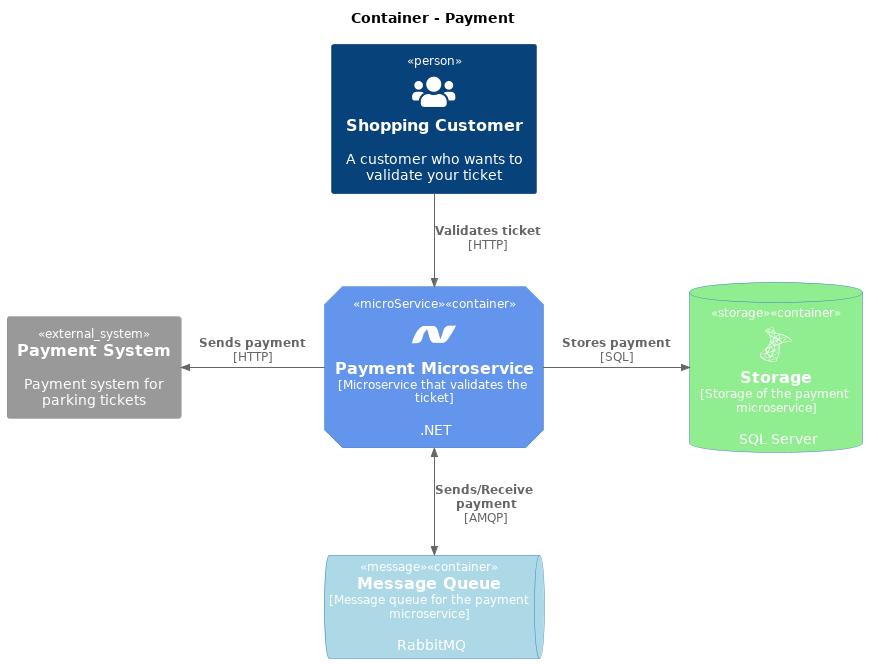

The diagram above was rendered by PlantUML. Its source (embedded in the PNG):
@startuml Container_Payment_Diagram

!include <C4/C4_Container>

!define DEVICONS https://raw.githubusercontent.com/tupadr3/plantuml-icon-font-sprites/master/devicons
!define FONTAWESOME https://raw.githubusercontent.com/tupadr3/plantuml-icon-font-sprites/master/font-awesome-5
!include DEVICONS/msql_server.puml
!include FONTAWESOME/users.puml
!include DEVICONS/dotnet.puml

AddElementTag("microService", $shape=EightSidedShape(), $bgColor="CornflowerBlue", $fontColor="white")
AddElementTag("storage", $shape=RoundedBoxShape(), $bgColor=LightGreen, $fontColor="white")
AddElementTag("message", $shape=HexagonShape(), $bgColor=LightBlue, $fontColor="white")

title Container - Payment

Person(customer, "Shopping Customer", "A customer who wants to validate your ticket", $sprite="users")

Container(microService, "Payment Microservice", "Microservice that validates the ticket", ".NET", $sprite="dotnet", $tags = "microService")

ContainerDb(storage, "Storage", "Storage of the payment microservice", "SQL Server", $sprite="msql_server", $tags = "storage")

ContainerQueue(message, "Message Queue", "Message queue for the payment microservice", "RabbitMQ", $tags = "message")

System_Ext(payment_ext, "Payment System", "Payment system for parking tickets")

Rel_D(customer, microService, "Validates ticket", "HTTP")
Rel_R(microService, storage, "Stores payment", "SQL")
BiRel_D(microService, message, "Sends/Receive payment", "AMQP")
Rel_L(microService, payment_ext, "Sends payment", "HTTP")



@enduml